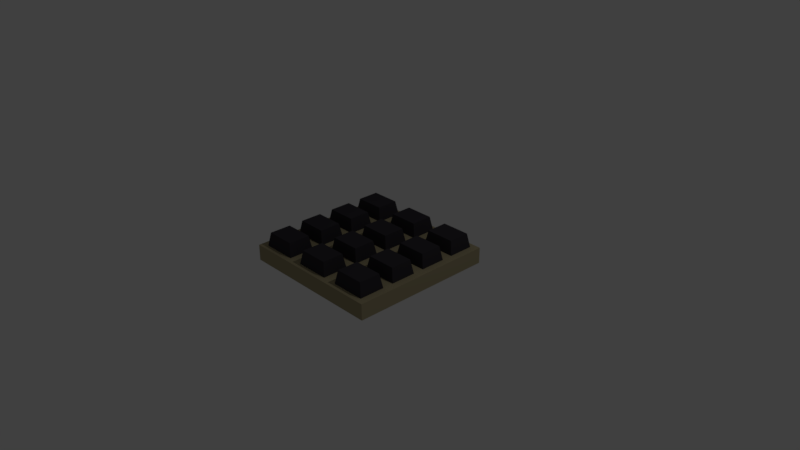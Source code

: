 # Source: Buttons.blend  (saved by Blender 2.78.0; exported with 4.5.12 LTS)
import bpy
from mathutils import Matrix  # noqa: F401  (used for matrix-valued properties, if any)

bpy.ops.wm.read_factory_settings(use_empty=True)
scene = bpy.context.scene
scene.name = 'Scene'

# ---- collections
col_collection_1 = bpy.data.collections.new('Collection 1'); scene.collection.children.link(col_collection_1)

# ---- materials (node trees are filled in below, after node groups)
mat_material = bpy.data.materials.new('Material')
mat_material.alpha_threshold = 0.0
mat_material.use_transparent_shadow = False
mat_material.diffuse_color = (0.3757, 0.3232, 0.1925, 1.0)
mat_material.roughness = 0.5
mat_material.line_color = (0.0, 0.0, 0.0, 1.0)
mat_material_001 = bpy.data.materials.new('Material.001')
mat_material_001.alpha_threshold = 0.0
mat_material_001.use_transparent_shadow = False
mat_material_001.diffuse_color = (0.04053, 0.03682, 0.04445, 1.0)
mat_material_001.roughness = 0.5

# ---- material node trees

# ---- world
world_world = bpy.data.worlds.new('World'); scene.world = world_world
world_world.color = (0.05088, 0.05088, 0.05088)
world_world.use_sun_shadow = False
world_world.sun_shadow_jitter_overblur = 0.0
world_world.cycles.sampling_method = 'MANUAL'

# ---- cameras
cam_camera = bpy.data.cameras.new('Camera')
cam_camera.clip_end = 100.0
cam_camera.lens = 35.0
cam_camera.sensor_width = 32.0
cam_camera.sensor_height = 18.0
cam_camera.ortho_scale = 7.314
cam_camera.dof.focus_distance = 0.0
cam_camera.dof.aperture_fstop = 128.0

# ---- lights
light_lamp = bpy.data.lights.new('Lamp', 'POINT')
light_lamp.transmission_factor = 0.0
light_lamp.cutoff_distance = 30.0
light_lamp.energy = 100.0
light_lamp.shadow_buffer_clip_start = 1.001
light_lamp.shadow_soft_size = 0.1
light_lamp.shadow_maximum_resolution = 0.006
light_lamp.use_absolute_resolution = True

# ---- meshes
me_cube = bpy.data.meshes.new('Cube')
me_cube.from_pydata([(1.0, 1.0, -1.0), (1.0, -1.0, -1.0), (-1.0, -1.0, -1.0), (-1.0, 1.0, -1.0), (1.0, 1.0, 1.0), (1.0, -1.0, 1.0), (-1.0, -1.0, 1.0), (-1.0, 1.0, 1.0), (0.3333, 1.0, -1.0), (-0.3333, 1.0, -1.0), (0.3333, -1.0, -1.0), (-0.3333, -1.0, -1.0), (0.3333, 1.0, 1.0), (-0.3333, 1.0, 1.0), (0.3333, -1.0, 1.0), (-0.3333, -1.0, 1.0), (1.0, 0.5, -1.0), (1.0, -5.96e-08, -1.0), (1.0, -0.5, -1.0), (-1.0, -0.5, -1.0), (-1.0, 2.98e-07, -1.0), (-1.0, 0.5, -1.0), (1.0, 0.5, 1.0), (1.0, -5.364e-07, 1.0), (1.0, -0.5, 1.0), (-1.0, -0.5, 1.0), (-1.0, 2.086e-07, 1.0), (-1.0, 0.5, 1.0), (0.3333, 0.5, 1.0), (0.3333, -2.98e-07, 1.0), (0.3333, -0.5, 1.0), (-0.3333, 0.5, 1.0), (-0.3333, -5.96e-08, 1.0), (-0.3333, -0.5, 1.0), (0.3333, -0.5, -1.0), (0.3333, 5.96e-08, -1.0), (0.3333, 0.5, -1.0), (-0.3333, -0.5, -1.0), (-0.3333, 1.788e-07, -1.0), (-0.3333, 0.5, -1.0), (-0.4316, -0.5737, 1.0), (-0.9017, -0.5737, 1.0), (-0.9017, -0.9263, 1.0), (-0.4316, -0.9263, 1.0), (0.9017, -0.5737, 1.0), (0.4316, -0.5737, 1.0), (0.4316, -0.9263, 1.0), (0.9017, -0.9263, 1.0), (0.235, -0.5737, 1.0), (-0.235, -0.5737, 1.0), (-0.235, -0.9263, 1.0), (0.235, -0.9263, 1.0), (0.235, 0.9263, 1.0), (-0.235, 0.9263, 1.0), (-0.235, 0.5737, 1.0), (0.235, 0.5737, 1.0), (0.235, 0.4263, 1.0), (-0.235, 0.4263, 1.0), (-0.235, 0.07372, 1.0), (0.235, 0.07372, 1.0), (0.235, -0.07372, 1.0), (-0.235, -0.07372, 1.0), (-0.235, -0.4263, 1.0), (0.235, -0.4263, 1.0), (0.9017, 0.9263, 1.0), (0.4316, 0.9263, 1.0), (0.4316, 0.5737, 1.0), (0.9017, 0.5737, 1.0), (0.9017, 0.4263, 1.0), (0.4316, 0.4263, 1.0), (0.4316, 0.07372, 1.0), (0.9017, 0.07372, 1.0), (0.9017, -0.07372, 1.0), (0.4316, -0.07372, 1.0), (0.4316, -0.4263, 1.0), (0.9017, -0.4263, 1.0), (-0.4316, 0.9263, 1.0), (-0.9017, 0.9263, 1.0), (-0.9017, 0.5737, 1.0), (-0.4316, 0.5737, 1.0), (-0.4316, 0.4263, 1.0), (-0.9017, 0.4263, 1.0), (-0.9017, 0.07372, 1.0), (-0.4316, 0.07372, 1.0), (-0.4316, -0.07372, 1.0), (-0.9017, -0.07372, 1.0), (-0.9017, -0.4263, 1.0), (-0.4316, -0.4263, 1.0), (-0.8637, -0.6022, 2.736), (-0.4697, -0.6022, 2.736), (-0.8637, -0.8978, 2.736), (-0.4697, -0.8978, 2.736), (0.4697, -0.6022, 2.736), (0.8637, -0.6022, 2.736), (0.4697, -0.8978, 2.736), (0.8637, -0.8978, 2.736), (-0.197, -0.6022, 2.736), (0.197, -0.6022, 2.736), (-0.197, -0.8978, 2.736), (0.197, -0.8978, 2.736), (-0.197, 0.8978, 2.736), (0.197, 0.8978, 2.736), (-0.197, 0.6022, 2.736), (0.197, 0.6022, 2.736), (-0.197, 0.3978, 2.736), (0.197, 0.3978, 2.736), (-0.197, 0.1022, 2.736), (0.197, 0.1022, 2.736), (-0.197, -0.1022, 2.736), (0.197, -0.1022, 2.736), (-0.197, -0.3978, 2.736), (0.197, -0.3978, 2.736), (0.4697, 0.8978, 2.736), (0.8637, 0.8978, 2.736), (0.4697, 0.6022, 2.736), (0.8637, 0.6022, 2.736), (0.4697, 0.3978, 2.736), (0.8637, 0.3978, 2.736), (0.4697, 0.1022, 2.736), (0.8637, 0.1022, 2.736), (0.4697, -0.1022, 2.736), (0.8637, -0.1022, 2.736), (0.4697, -0.3978, 2.736), (0.8637, -0.3978, 2.736), (-0.8637, 0.8978, 2.736), (-0.4697, 0.8978, 2.736), (-0.8637, 0.6022, 2.736), (-0.4697, 0.6022, 2.736), (-0.8637, 0.3978, 2.736), (-0.4697, 0.3978, 2.736), (-0.8637, 0.1022, 2.736), (-0.4697, 0.1022, 2.736), (-0.8637, -0.1022, 2.736), (-0.4697, -0.1022, 2.736), (-0.8637, -0.3978, 2.736), (-0.4697, -0.3978, 2.736)], [], [(37, 11, 2, 19), (133, 132, 134, 135), (18, 24, 5, 1), (11, 15, 6, 2), (21, 27, 7, 3), (13, 9, 3, 7), (4, 0, 8, 12), (12, 8, 9, 13), (1, 5, 14, 10), (10, 14, 15, 11), (129, 128, 130, 131), (125, 124, 126, 127), (18, 1, 10, 34), (34, 10, 11, 37), (8, 36, 39, 9), (36, 35, 38, 39), (35, 34, 37, 38), (0, 16, 36, 8), (16, 17, 35, 36), (17, 18, 34, 35), (121, 120, 122, 123), (117, 116, 118, 119), (113, 112, 114, 115), (109, 108, 110, 111), (105, 104, 106, 107), (101, 100, 102, 103), (2, 6, 25, 19), (19, 25, 26, 20), (20, 26, 27, 21), (0, 4, 22, 16), (16, 22, 23, 17), (17, 23, 24, 18), (97, 96, 98, 99), (93, 92, 94, 95), (89, 88, 90, 91), (9, 39, 21, 3), (39, 38, 20, 21), (38, 37, 19, 20), (58, 59, 107, 106), (25, 41, 40, 33), (6, 42, 41, 25), (15, 43, 42, 6), (33, 40, 43, 15), (78, 79, 127, 126), (30, 45, 44, 24), (14, 46, 45, 30), (5, 47, 46, 14), (24, 44, 47, 5), (57, 58, 106, 104), (33, 49, 48, 30), (15, 50, 49, 33), (14, 51, 50, 15), (30, 48, 51, 14), (77, 78, 126, 124), (13, 53, 52, 12), (31, 54, 53, 13), (28, 55, 54, 31), (12, 52, 55, 28), (51, 48, 97, 99), (31, 57, 56, 28), (32, 58, 57, 31), (29, 59, 58, 32), (28, 56, 59, 29), (71, 68, 117, 119), (32, 61, 60, 29), (33, 62, 61, 32), (30, 63, 62, 33), (29, 60, 63, 30), (56, 57, 104, 105), (12, 65, 64, 4), (28, 66, 65, 12), (22, 67, 66, 28), (4, 64, 67, 22), (76, 77, 124, 125), (28, 69, 68, 22), (29, 70, 69, 28), (23, 71, 70, 29), (22, 68, 71, 23), (50, 51, 99, 98), (29, 73, 72, 23), (30, 74, 73, 29), (24, 75, 74, 30), (23, 72, 75, 24), (70, 71, 119, 118), (7, 77, 76, 13), (27, 78, 77, 7), (31, 79, 78, 27), (13, 76, 79, 31), (49, 50, 98, 96), (27, 81, 80, 31), (26, 82, 81, 27), (32, 83, 82, 26), (31, 80, 83, 32), (69, 70, 118, 116), (26, 85, 84, 32), (25, 86, 85, 26), (33, 87, 86, 25), (32, 84, 87, 33), (84, 85, 132, 133), (64, 65, 112, 113), (79, 76, 125, 127), (44, 45, 92, 93), (59, 56, 105, 107), (85, 86, 134, 132), (65, 66, 114, 112), (45, 46, 94, 92), (86, 87, 135, 134), (66, 67, 115, 114), (46, 47, 95, 94), (72, 73, 120, 121), (87, 84, 133, 135), (52, 53, 100, 101), (67, 64, 113, 115), (47, 44, 93, 95), (73, 74, 122, 120), (53, 54, 102, 100), (74, 75, 123, 122), (54, 55, 103, 102), (80, 81, 128, 129), (60, 61, 108, 109), (75, 72, 121, 123), (40, 41, 88, 89), (55, 52, 101, 103), (81, 82, 130, 128), (61, 62, 110, 108), (41, 42, 90, 88), (82, 83, 131, 130), (62, 63, 111, 110), (42, 43, 91, 90), (68, 69, 116, 117), (83, 80, 129, 131), (48, 49, 96, 97), (63, 60, 109, 111), (43, 40, 89, 91)])
me_cube.polygons.foreach_set('material_index', [0, 1, 0, 0, 0, 0, 0, 0, 0, 0, 1, 1, 0, 0, 0, 0, 0, 0, 0, 0, 1, 1, 1, 1, 1, 1, 0, 0, 0, 0, 0, 0, 1, 1, 1, 0, 0, 0, 1, 0, 0, 0, 0, 1, 0, 0, 0, 0, 1, 0, 0, 0, 0, 1, 0, 0, 0, 0, 1, 0, 0, 0, 0, 1, 0, 0, 0, 0, 1, 0, 0, 0, 0, 1, 0, 0, 0, 0, 1, 0, 0, 0, 0, 1, 0, 0, 0, 0, 1, 0, 0, 0, 0, 1, 0, 0, 0, 0, 1, 1, 1, 1, 1, 1, 1, 1, 1, 1, 1, 1, 1, 1, 1, 1, 1, 1, 1, 1, 1, 1, 1, 1, 1, 1, 1, 1, 1, 1, 1, 1, 1, 1, 1, 1])
me_cube.materials.append(mat_material)
me_cube.materials.append(mat_material_001)
me_cube.use_remesh_preserve_volume = False
me_cube.use_remesh_preserve_attributes = False
me_cube.use_mirror_vertex_groups = False
me_cube.update()

# ---- objects
ob_cube = bpy.data.objects.new('Cube', me_cube)
ob_lamp = bpy.data.objects.new('Lamp', light_lamp)
ob_camera = bpy.data.objects.new('Camera', cam_camera)

# ---- transforms, parenting, visibility, modifiers, constraints
ob_cube.location = (0.0, 0.0, 0.0)
ob_cube.scale = (1.0, 1.0, 0.1091)
ob_cube.lock_rotations_4d = False
ob_cube.empty_display_type = 'ARROWS'
ob_cube.lineart.crease_threshold = 0.0
ob_lamp.location = (4.076, 1.005, 5.904)
ob_lamp.rotation_euler = (0.6503, 0.05522, 1.866)
ob_lamp.lock_rotations_4d = False
ob_lamp.empty_display_type = 'ARROWS'
ob_lamp.color = (0.0, 0.0, 0.0, 0.0)
ob_lamp.lineart.crease_threshold = 0.0
ob_camera.location = (7.481, -6.508, 5.344)
ob_camera.rotation_euler = (1.109, 0.0, 0.8149)
ob_camera.lock_rotations_4d = False
ob_camera.empty_display_type = 'ARROWS'
ob_camera.color = (0.0, 0.0, 0.0, 0.0)
ob_camera.display_type = 'WIRE'
ob_camera.lineart.crease_threshold = 0.0

# ---- collection membership
col_collection_1.objects.link(ob_cube)
col_collection_1.objects.link(ob_lamp)
col_collection_1.objects.link(ob_camera)

# ---- scene / render settings (as saved in the file)
scene.camera = ob_camera
scene.frame_start = 1; scene.frame_end = 250; scene.frame_set(1)
scene.render.engine = 'BLENDER_EEVEE_NEXT'
scene.render.resolution_percentage = 50
scene.render.dither_intensity = 0.0
scene.cycles.use_denoising = False
scene.cycles.samples = 128
scene.cycles.sampling_pattern = 'TABULATED_SOBOL'
scene.cycles.light_sampling_threshold = 0.0
scene.cycles.use_adaptive_sampling = False
scene.cycles.use_light_tree = False
scene.cycles.blur_glossy = 0.0
scene.cycles.sample_clamp_indirect = 0.0
scene.view_settings.view_transform = 'Standard'
bpy.context.view_layer.update()
